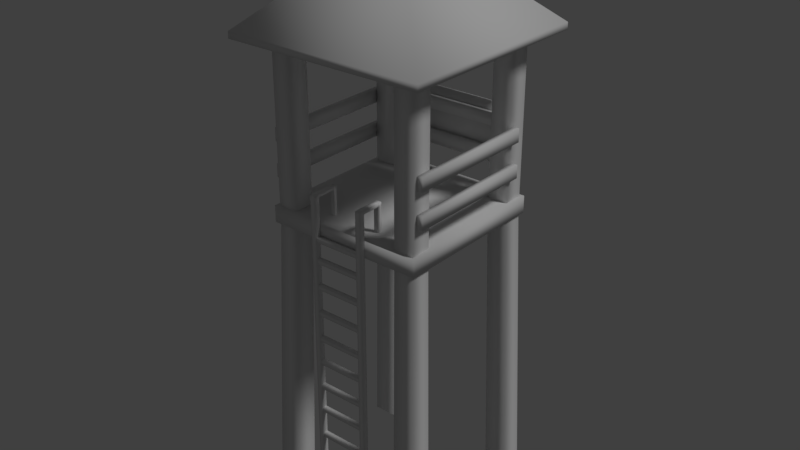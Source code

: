 # Source: Posto_Salva_vidas.blend  (saved by Blender 2.79.0; exported with 4.5.12 LTS)
import bpy
from mathutils import Matrix  # noqa: F401  (used for matrix-valued properties, if any)

bpy.ops.wm.read_factory_settings(use_empty=True)
scene = bpy.context.scene
scene.name = 'Scene'

# ---- collections
col_collection_1 = bpy.data.collections.new('Collection 1'); scene.collection.children.link(col_collection_1)

# ---- materials (node trees are filled in below, after node groups)
mat_material_001 = bpy.data.materials.new('Material.001')
mat_material_001.alpha_threshold = 0.0
mat_material_001.use_transparent_shadow = False
mat_material_001.roughness = 0.5
mat_material_001.specular_intensity = 0.02

# ---- material node trees

# ---- world
world_world = bpy.data.worlds.new('World'); scene.world = world_world
world_world.color = (0.05088, 0.05088, 0.05088)
world_world.use_sun_shadow = False
world_world.sun_shadow_jitter_overblur = 0.0
world_world.cycles.sampling_method = 'MANUAL'

# ---- lights
light_lamp = bpy.data.lights.new('Lamp', 'SUN')
light_lamp.transmission_factor = 0.0
light_lamp.cutoff_distance = 30.0
light_lamp.angle = 0.1993
light_lamp.energy = 1.0
light_lamp.shadow_buffer_clip_start = 1.001
light_lamp.shadow_soft_size = 0.1
light_lamp.shadow_cascade_max_distance = 1000.0

# ---- meshes
me_cube = bpy.data.meshes.new('Cube')
me_cube.from_pydata([(-0.6586, 0.9237, -0.004352), (-0.6586, 0.6716, -0.004352), (-0.9107, 0.6716, -0.004352), (-0.9107, 0.9237, -0.004352), (-0.5958, 0.8281, 3.107), (-0.5958, 0.6092, 3.107), (-0.8148, 0.6092, 3.107), (-0.8148, 0.8281, 3.107), (0.943, 0.9237, -0.004352), (0.943, 0.6716, -0.004352), (0.6909, 0.6716, -0.004352), (0.6909, 0.9237, -0.004352), (0.8471, 0.8281, 3.107), (0.8471, 0.6092, 3.107), (0.6281, 0.6092, 3.107), (0.6281, 0.8281, 3.107), (-0.6586, -0.6716, -0.004352), (-0.6586, -0.9237, -0.004352), (-0.9107, -0.9237, -0.004352), (-0.9107, -0.6716, -0.004352), (-0.5958, -0.6092, 3.107), (-0.5958, -0.8281, 3.107), (-0.8148, -0.8281, 3.107), (-0.8148, -0.6092, 3.107), (0.943, -0.6716, -0.004352), (0.943, -0.9237, -0.004352), (0.6909, -0.9237, -0.004352), (0.6909, -0.6716, -0.004352), (0.8471, -0.6092, 3.107), (0.8471, -0.8281, 3.107), (0.6281, -0.8281, 3.107), (0.6281, -0.6092, 3.107), (-0.5958, 0.8281, 5.017), (-0.5958, 0.6092, 5.017), (-0.8148, 0.8281, 5.017), (-0.8148, 0.6092, 5.017), (0.8471, 0.8281, 5.017), (0.8471, 0.6092, 5.017), (0.6281, 0.8281, 5.017), (0.6281, 0.6092, 5.017), (-0.5958, -0.6092, 5.017), (-0.5958, -0.8281, 5.017), (-0.8148, -0.6092, 5.017), (-0.8148, -0.8281, 5.017), (0.8471, -0.6092, 5.017), (0.8471, -0.8281, 5.017), (0.6281, -0.6092, 5.017), (0.6281, -0.8281, 5.017), (-1.096, 1.103, 4.96), (1.409e-08, 0.007132, 6.02), (1.096, 1.103, 5.031), (-1.096, -1.089, 4.96), (1.096, -1.089, 5.031), (1.096, -1.089, 4.96), (-1.096, -1.089, 5.031), (1.096, 1.103, 4.96), (-1.096, 1.103, 5.031), (-0.8557, -0.8601, 3.102), (-0.8557, -0.8601, 3.283), (-0.8557, 0.8636, 3.102), (-0.8557, 0.8636, 3.283), (0.8815, -0.8601, 3.102), (0.8815, -0.8601, 3.283), (0.8815, 0.8636, 3.102), (0.8815, 0.8636, 3.283), (-0.7145, 0.8354, 3.551), (-0.7145, 0.8354, 3.692), (0.7375, 0.8354, 3.551), (0.7375, 0.8354, 3.692), (-0.7145, 0.8937, 3.551), (-0.7145, 0.8937, 3.692), (0.7375, 0.8937, 3.551), (0.7375, 0.8937, 3.692), (0.6248, 0.907, 3.517), (0.6248, 0.907, 4.162), (-0.6017, 0.907, 3.517), (-0.6017, 0.907, 4.162), (0.6248, 0.895, 3.517), (0.6248, 0.895, 4.162), (-0.6017, 0.895, 3.517), (-0.6017, 0.895, 4.162), (-0.3098, -0.9209, 3.556), (-0.3098, -0.8632, 3.556), (-0.3098, -0.9209, -0.007036), (-0.3098, -0.8632, -0.007036), (-0.2515, -0.9209, 3.556), (-0.2515, -0.8632, 3.556), (-0.2515, -0.9209, -0.007036), (-0.2515, -0.8632, -0.007036), (-0.2515, -0.8632, 3.592), (-0.2515, -0.9209, 3.592), (-0.3098, -0.9209, 3.592), (-0.3098, -0.8632, 3.592), (-0.2515, -0.6626, 3.556), (-0.3098, -0.6626, 3.556), (-0.2515, -0.6626, 3.592), (-0.3098, -0.6626, 3.592), (-0.2515, -0.6251, 3.556), (-0.3098, -0.6251, 3.556), (-0.2515, -0.6251, 3.592), (-0.3098, -0.6251, 3.592), (-0.2515, -0.6626, 3.264), (-0.3098, -0.6626, 3.264), (-0.2515, -0.6251, 3.264), (-0.3098, -0.6251, 3.264), (-0.2686, -0.916, 0.5058), (-0.2686, -0.916, 0.5546), (-0.2686, -0.8673, 0.5058), (-0.2686, -0.8673, 0.5546), (0.2749, -0.916, 0.5058), (0.2749, -0.916, 0.5546), (0.2749, -0.8673, 0.5058), (0.2749, -0.8673, 0.5546), (0.247, -0.9209, 3.556), (0.247, -0.8632, 3.556), (0.247, -0.9209, -0.007036), (0.247, -0.8632, -0.007036), (0.3054, -0.9209, 3.556), (0.3054, -0.8632, 3.556), (0.3054, -0.9209, -0.007036), (0.3054, -0.8632, -0.007036), (0.3054, -0.8632, 3.592), (0.3054, -0.9209, 3.592), (0.247, -0.9209, 3.592), (0.247, -0.8632, 3.592), (0.3054, -0.6626, 3.556), (0.247, -0.6626, 3.556), (0.3054, -0.6626, 3.592), (0.247, -0.6626, 3.592), (0.3054, -0.6251, 3.556), (0.247, -0.6251, 3.556), (0.3054, -0.6251, 3.592), (0.247, -0.6251, 3.592), (0.3054, -0.6626, 3.264), (0.247, -0.6626, 3.264), (0.3054, -0.6251, 3.264), (0.247, -0.6251, 3.264), (-0.2686, -0.916, 0.8271), (-0.2686, -0.916, 0.8758), (-0.2686, -0.8673, 0.8271), (-0.2686, -0.8673, 0.8758), (0.2749, -0.916, 0.8271), (0.2749, -0.916, 0.8758), (0.2749, -0.8673, 0.8271), (0.2749, -0.8673, 0.8758), (-0.2686, -0.916, 1.144), (-0.2686, -0.916, 1.193), (-0.2686, -0.8673, 1.144), (-0.2686, -0.8673, 1.193), (0.2749, -0.916, 1.144), (0.2749, -0.916, 1.193), (0.2749, -0.8673, 1.144), (0.2749, -0.8673, 1.193), (-0.2686, -0.916, 1.429), (-0.2686, -0.916, 1.477), (-0.2686, -0.8673, 1.429), (-0.2686, -0.8673, 1.477), (0.2749, -0.916, 1.429), (0.2749, -0.916, 1.477), (0.2749, -0.8673, 1.429), (0.2749, -0.8673, 1.477), (-0.2686, -0.916, 1.724), (-0.2686, -0.916, 1.773), (-0.2686, -0.8673, 1.724), (-0.2686, -0.8673, 1.773), (0.2749, -0.916, 1.724), (0.2749, -0.916, 1.773), (0.2749, -0.8673, 1.724), (0.2749, -0.8673, 1.773), (-0.2686, -0.916, 1.998), (-0.2686, -0.916, 2.046), (-0.2686, -0.8673, 1.998), (-0.2686, -0.8673, 2.046), (0.2749, -0.916, 1.998), (0.2749, -0.916, 2.046), (0.2749, -0.8673, 1.998), (0.2749, -0.8673, 2.046), (-0.2686, -0.916, 2.293), (-0.2686, -0.916, 2.342), (-0.2686, -0.8673, 2.293), (-0.2686, -0.8673, 2.342), (0.2749, -0.916, 2.293), (0.2749, -0.916, 2.342), (0.2749, -0.8673, 2.293), (0.2749, -0.8673, 2.342), (-0.2686, -0.916, 2.588), (-0.2686, -0.916, 2.637), (-0.2686, -0.8673, 2.588), (-0.2686, -0.8673, 2.637), (0.2749, -0.916, 2.588), (0.2749, -0.916, 2.637), (0.2749, -0.8673, 2.588), (0.2749, -0.8673, 2.637), (-0.2686, -0.916, 2.873), (-0.2686, -0.916, 2.921), (-0.2686, -0.8673, 2.873), (-0.2686, -0.8673, 2.921), (0.2749, -0.916, 2.873), (0.2749, -0.916, 2.921), (0.2749, -0.8673, 2.873), (0.2749, -0.8673, 2.921), (-0.2686, -0.916, 3.102), (-0.2686, -0.916, 3.151), (-0.2686, -0.8673, 3.102), (-0.2686, -0.8673, 3.151), (0.2749, -0.916, 3.102), (0.2749, -0.916, 3.151), (0.2749, -0.8673, 3.102), (0.2749, -0.8673, 3.151), (-0.7145, 0.8354, 3.925), (-0.7145, 0.8354, 4.066), (0.7375, 0.8354, 3.925), (0.7375, 0.8354, 4.066), (-0.7145, 0.8937, 3.925), (-0.7145, 0.8937, 4.066), (0.7375, 0.8937, 3.925), (0.7375, 0.8937, 4.066), (0.9116, -0.7847, 3.551), (0.9116, -0.7847, 3.692), (0.9116, 0.6673, 3.551), (0.9116, 0.6673, 3.692), (0.8533, -0.7847, 3.551), (0.8533, -0.7847, 3.692), (0.8533, 0.6673, 3.551), (0.8533, 0.6673, 3.692), (0.9116, -0.7847, 3.925), (0.9116, -0.7847, 4.066), (0.9116, 0.6673, 3.925), (0.9116, 0.6673, 4.066), (0.8533, -0.7847, 3.925), (0.8533, -0.7847, 4.066), (0.8533, 0.6673, 3.925), (0.8533, 0.6673, 4.066), (-0.8173, -0.7847, 3.551), (-0.8173, -0.7847, 3.692), (-0.8173, 0.6673, 3.551), (-0.8173, 0.6673, 3.692), (-0.8756, -0.7847, 3.551), (-0.8756, -0.7847, 3.692), (-0.8756, 0.6673, 3.551), (-0.8756, 0.6673, 3.692), (-0.8173, -0.7847, 3.925), (-0.8173, -0.7847, 4.066), (-0.8173, 0.6673, 3.925), (-0.8173, 0.6673, 4.066), (-0.8756, -0.7847, 3.925), (-0.8756, -0.7847, 4.066), (-0.8756, 0.6673, 3.925), (-0.8756, 0.6673, 4.066)], [], [(0, 4, 5, 1), (1, 5, 6, 2), (2, 6, 7, 3), (4, 0, 3, 7), (81, 82, 84, 83), (23, 42, 40, 20), (8, 12, 13, 9), (9, 13, 14, 10), (10, 14, 15, 11), (12, 8, 11, 15), (5, 33, 35, 6), (16, 20, 21, 17), (17, 21, 22, 18), (18, 22, 23, 19), (20, 16, 19, 23), (30, 47, 46, 31), (24, 28, 29, 25), (25, 29, 30, 26), (26, 30, 31, 27), (28, 24, 27, 31), (14, 39, 38, 15), (29, 45, 47, 30), (14, 13, 37, 39), (6, 35, 34, 7), (21, 41, 43, 22), (12, 36, 37, 13), (22, 43, 42, 23), (12, 15, 38, 36), (28, 44, 45, 29), (28, 31, 46, 44), (7, 34, 32, 4), (20, 40, 41, 21), (49, 56, 54), (52, 54, 51, 53), (49, 54, 52), (50, 52, 53, 55), (56, 50, 55, 48), (54, 56, 48, 51), (57, 58, 60, 59), (51, 48, 55, 53), (56, 49, 50), (59, 60, 64, 63), (63, 64, 62, 61), (61, 62, 58, 57), (59, 63, 61, 57), (64, 60, 58, 62), (4, 32, 33, 5), (68, 67, 71, 72), (66, 65, 67, 68), (72, 71, 69, 70), (70, 69, 65, 66), (65, 69, 71, 67), (70, 66, 68, 72), (76, 75, 79, 80), (74, 73, 75, 76), (80, 79, 77, 78), (78, 77, 73, 74), (73, 77, 79, 75), (78, 74, 76, 80), (87, 88, 86, 85), (83, 87, 85, 81), (88, 84, 82, 86), (89, 86, 93, 95), (90, 89, 92, 91), (85, 86, 89, 90), (82, 81, 91, 92), (81, 85, 90, 91), (94, 96, 100, 98), (86, 82, 94, 93), (82, 92, 96, 94), (92, 89, 95, 96), (97, 98, 100, 99), (98, 97, 103, 104), (95, 93, 97, 99), (96, 95, 99, 100), (94, 98, 104, 102), (93, 94, 102, 101), (97, 93, 101, 103), (109, 110, 106, 105), (107, 108, 112, 111), (107, 111, 109, 105), (112, 108, 106, 110), (49, 52, 50), (113, 114, 116, 115), (119, 120, 118, 117), (115, 119, 117, 113), (120, 116, 114, 118), (121, 118, 125, 127), (122, 121, 124, 123), (117, 118, 121, 122), (114, 113, 123, 124), (113, 117, 122, 123), (126, 128, 132, 130), (118, 114, 126, 125), (114, 124, 128, 126), (124, 121, 127, 128), (129, 130, 132, 131), (130, 129, 135, 136), (127, 125, 129, 131), (128, 127, 131, 132), (126, 130, 136, 134), (125, 126, 134, 133), (129, 125, 133, 135), (141, 142, 138, 137), (139, 140, 144, 143), (139, 143, 141, 137), (144, 140, 138, 142), (149, 150, 146, 145), (147, 148, 152, 151), (147, 151, 149, 145), (152, 148, 146, 150), (157, 158, 154, 153), (155, 156, 160, 159), (155, 159, 157, 153), (160, 156, 154, 158), (165, 166, 162, 161), (163, 164, 168, 167), (163, 167, 165, 161), (168, 164, 162, 166), (173, 174, 170, 169), (171, 172, 176, 175), (171, 175, 173, 169), (176, 172, 170, 174), (181, 182, 178, 177), (179, 180, 184, 183), (179, 183, 181, 177), (184, 180, 178, 182), (189, 190, 186, 185), (187, 188, 192, 191), (187, 191, 189, 185), (192, 188, 186, 190), (197, 198, 194, 193), (195, 196, 200, 199), (195, 199, 197, 193), (200, 196, 194, 198), (205, 206, 202, 201), (203, 204, 208, 207), (203, 207, 205, 201), (208, 204, 202, 206), (212, 211, 215, 216), (210, 209, 211, 212), (216, 215, 213, 214), (214, 213, 209, 210), (209, 213, 215, 211), (214, 210, 212, 216), (220, 219, 223, 224), (218, 217, 219, 220), (224, 223, 221, 222), (222, 221, 217, 218), (217, 221, 223, 219), (222, 218, 220, 224), (228, 227, 231, 232), (226, 225, 227, 228), (232, 231, 229, 230), (230, 229, 225, 226), (225, 229, 231, 227), (230, 226, 228, 232), (236, 235, 239, 240), (234, 233, 235, 236), (240, 239, 237, 238), (238, 237, 233, 234), (233, 237, 239, 235), (238, 234, 236, 240), (244, 243, 247, 248), (242, 241, 243, 244), (248, 247, 245, 246), (246, 245, 241, 242), (241, 245, 247, 243), (246, 242, 244, 248)])
me_cube.polygons.foreach_set('use_smooth', [True] * 169)
_uv = me_cube.uv_layers.new(name='UVMap')
_uv.uv.foreach_set('vector', [0.9829, 0.5974, 0.9812, 0.7628, 0.9696, 0.7629, 0.9696, 0.5974, 0.9696, 0.5974, 0.9696, 0.7629, 0.9579, 0.7628, 0.9562, 0.5974, 0.9562, 0.5974, 0.9579, 0.7628, 0.9445, 0.7627, 0.9445, 0.5974, 0.9812, 0.7628, 0.9829, 0.5974, 0.9946, 0.5974, 0.9946, 0.7627, 0.9397, 0.8866, 0.9347, 0.8866, 0.9347, 0.5981, 0.9398, 0.5981, 0.9812, 0.7628, 0.9812, 0.8644, 0.9695, 0.8644, 0.9696, 0.7629, 0.9946, 0.5974, 0.9946, 0.7627, 0.9812, 0.7628, 0.9829, 0.5974, 0.9829, 0.5974, 0.9812, 0.7628, 0.9696, 0.7629, 0.9696, 0.5974, 0.9696, 0.5974, 0.9696, 0.7629, 0.9579, 0.7628, 0.9562, 0.5974, 0.9445, 0.7627, 0.9445, 0.5974, 0.9562, 0.5974, 0.9579, 0.7628, 0.9696, 0.7629, 0.9695, 0.8644, 0.9579, 0.8644, 0.9579, 0.7628, 0.9696, 0.5974, 0.9696, 0.7629, 0.9579, 0.7628, 0.9562, 0.5974, 0.9562, 0.5974, 0.9579, 0.7628, 0.9445, 0.7627, 0.9445, 0.5974, 0.9946, 0.5974, 0.9946, 0.7627, 0.9812, 0.7628, 0.9829, 0.5974, 0.9696, 0.7629, 0.9696, 0.5974, 0.9829, 0.5974, 0.9812, 0.7628, 0.9812, 0.7628, 0.9813, 0.8644, 0.9696, 0.8644, 0.9696, 0.7629, 0.9562, 0.5975, 0.9579, 0.7628, 0.9445, 0.7627, 0.9445, 0.5975, 0.9946, 0.5975, 0.9946, 0.7627, 0.9812, 0.7628, 0.9829, 0.5975, 0.9829, 0.5975, 0.9812, 0.7628, 0.9696, 0.7629, 0.9696, 0.5975, 0.9579, 0.7628, 0.9562, 0.5975, 0.9696, 0.5975, 0.9696, 0.7629, 0.9696, 0.7629, 0.9696, 0.8643, 0.9579, 0.8643, 0.9579, 0.7628, 0.9946, 0.7627, 0.9946, 0.8644, 0.9813, 0.8644, 0.9812, 0.7628, 0.9696, 0.7629, 0.9812, 0.7628, 0.9812, 0.8643, 0.9696, 0.8643, 0.9579, 0.7628, 0.9579, 0.8644, 0.9445, 0.8644, 0.9445, 0.7627, 0.9579, 0.7628, 0.9579, 0.8644, 0.9445, 0.8644, 0.9445, 0.7627, 0.9946, 0.7627, 0.9946, 0.8643, 0.9812, 0.8643, 0.9812, 0.7628, 0.9946, 0.7627, 0.9946, 0.8644, 0.9812, 0.8644, 0.9812, 0.7628, 0.9445, 0.7627, 0.9579, 0.7628, 0.9579, 0.8643, 0.9445, 0.8643, 0.9579, 0.7628, 0.9579, 0.8644, 0.9445, 0.8644, 0.9445, 0.7627, 0.9579, 0.7628, 0.9696, 0.7629, 0.9696, 0.8644, 0.9579, 0.8644, 0.9946, 0.7627, 0.9946, 0.8644, 0.9812, 0.8644, 0.9812, 0.7628, 0.9696, 0.7629, 0.9695, 0.8644, 0.9579, 0.8644, 0.9579, 0.7628, 0.08171, 0.922, 0.008822, 0.9949, 0.008822, 0.8491, 0.9209, 0.5995, 0.9209, 0.7919, 0.9272, 0.7919, 0.9272, 0.5995, 0.08171, 0.922, 0.008822, 0.8491, 0.1546, 0.8491, 0.9209, 0.7919, 0.9209, 0.5995, 0.9272, 0.5995, 0.9272, 0.7919, 0.9209, 0.5995, 0.9209, 0.7919, 0.9272, 0.7919, 0.9272, 0.5995, 0.9209, 0.7919, 0.9209, 0.5995, 0.9272, 0.5995, 0.9272, 0.7919, 0.8925, 0.9977, 0.9049, 0.9977, 0.9049, 0.9042, 0.8925, 0.9042, 0.7633, 0.9342, 0.7633, 0.8669, 0.8834, 0.8669, 0.8834, 0.9342, 0.008822, 0.9949, 0.08171, 0.922, 0.1546, 0.9949, 0.8925, 0.9042, 0.9049, 0.9042, 0.9049, 0.9977, 0.8925, 0.9977, 0.8925, 0.9977, 0.9049, 0.9977, 0.9049, 0.9042, 0.8925, 0.9042, 0.8925, 0.9042, 0.9049, 0.9042, 0.9049, 0.9977, 0.8925, 0.9977, 0.9049, 0.9977, 0.9049, 0.9042, 0.9977, 0.9042, 0.9977, 0.9977, 0.9977, 0.9042, 0.9977, 0.9977, 0.9049, 0.9977, 0.9049, 0.9042, 0.9812, 0.7628, 0.9812, 0.8644, 0.9695, 0.8644, 0.9696, 0.7629, 0.937, 0.9012, 0.9425, 0.9012, 0.9425, 0.8977, 0.937, 0.8977, 0.9286, 0.8994, 0.9188, 0.8994, 0.9188, 0.7979, 0.9286, 0.7979, 0.9425, 0.888, 0.9425, 0.8977, 0.9992, 0.8977, 0.9992, 0.888, 0.9425, 0.8977, 0.937, 0.8977, 0.937, 0.9012, 0.9425, 0.9012, 0.9992, 0.9012, 0.9992, 0.8977, 0.9425, 0.8977, 0.9425, 0.9012, 0.9425, 0.8977, 0.9425, 0.9012, 0.9992, 0.9012, 0.9992, 0.8977, 0.9115, 0.8985, 0.9115, 0.8364, 0.9152, 0.8364, 0.9152, 0.8985, 0.7622, 0.9963, 0.7622, 0.9317, 0.885, 0.9317, 0.885, 0.9963, 0.885, 0.8666, 0.885, 0.9312, 0.7622, 0.9312, 0.7622, 0.8666, 0.9152, 0.8364, 0.9152, 0.8985, 0.9115, 0.8985, 0.9115, 0.8364, 0.9115, 0.8985, 0.9152, 0.8985, 0.9152, 0.8364, 0.9115, 0.8364, 0.9152, 0.8364, 0.9115, 0.8364, 0.9115, 0.8985, 0.9152, 0.8985, 0.9347, 0.5981, 0.9397, 0.5981, 0.9397, 0.8866, 0.9347, 0.8866, 0.9398, 0.5981, 0.9347, 0.5981, 0.9347, 0.8866, 0.9397, 0.8866, 0.9397, 0.5981, 0.9347, 0.5981, 0.9347, 0.8866, 0.9397, 0.8866, 0.9448, 0.8738, 0.9448, 0.8776, 0.961, 0.8776, 0.961, 0.8738, 0.9347, 0.8897, 0.9347, 0.8947, 0.9397, 0.8947, 0.9397, 0.8897, 0.9347, 0.8866, 0.9397, 0.8866, 0.9397, 0.8897, 0.9347, 0.8897, 0.9347, 0.8866, 0.9397, 0.8866, 0.9397, 0.8897, 0.9347, 0.8897, 0.9397, 0.8866, 0.9347, 0.8866, 0.9347, 0.8897, 0.9397, 0.8897, 0.9513, 0.872, 0.9482, 0.872, 0.9482, 0.8688, 0.9513, 0.8688, 0.9448, 0.8776, 0.9448, 0.8738, 0.961, 0.8738, 0.961, 0.8776, 0.9448, 0.8738, 0.9448, 0.8776, 0.961, 0.8776, 0.961, 0.8738, 0.9448, 0.8776, 0.9448, 0.8738, 0.961, 0.8738, 0.961, 0.8776, 0.9513, 0.872, 0.9513, 0.8688, 0.9482, 0.8688, 0.9482, 0.872, 0.9513, 0.8688, 0.9513, 0.872, 0.9751, 0.872, 0.9751, 0.8688, 0.9482, 0.8688, 0.9513, 0.8688, 0.9513, 0.872, 0.9482, 0.872, 0.9451, 0.8688, 0.9451, 0.872, 0.9482, 0.872, 0.9482, 0.8688, 0.9513, 0.872, 0.9513, 0.8688, 0.9751, 0.8688, 0.9751, 0.872, 0.9513, 0.8688, 0.9513, 0.872, 0.9751, 0.872, 0.9751, 0.8688, 0.9513, 0.872, 0.9513, 0.8688, 0.9751, 0.8688, 0.9751, 0.872, 0.994, 0.8858, 0.994, 0.8819, 0.95, 0.8819, 0.95, 0.8858, 0.95, 0.8819, 0.95, 0.8858, 0.994, 0.8858, 0.994, 0.8819, 0.95, 0.8819, 0.994, 0.8819, 0.994, 0.8858, 0.95, 0.8858, 0.994, 0.8858, 0.95, 0.8858, 0.95, 0.8819, 0.994, 0.8819, 0.08171, 0.922, 0.1546, 0.8491, 0.1546, 0.9949, 0.9397, 0.8866, 0.9347, 0.8866, 0.9347, 0.5981, 0.9398, 0.5981, 0.9347, 0.5981, 0.9397, 0.5981, 0.9397, 0.8866, 0.9347, 0.8866, 0.9398, 0.5981, 0.9347, 0.5981, 0.9347, 0.8866, 0.9397, 0.8866, 0.9397, 0.5981, 0.9347, 0.5981, 0.9347, 0.8866, 0.9397, 0.8866, 0.9448, 0.8738, 0.9448, 0.8776, 0.961, 0.8776, 0.961, 0.8738, 0.9347, 0.8897, 0.9347, 0.8947, 0.9397, 0.8947, 0.9397, 0.8897, 0.9347, 0.8866, 0.9397, 0.8866, 0.9397, 0.8897, 0.9347, 0.8897, 0.9347, 0.8866, 0.9397, 0.8866, 0.9397, 0.8897, 0.9347, 0.8897, 0.9397, 0.8866, 0.9347, 0.8866, 0.9347, 0.8897, 0.9397, 0.8897, 0.9513, 0.872, 0.9482, 0.872, 0.9482, 0.8688, 0.9513, 0.8688, 0.9448, 0.8776, 0.9448, 0.8738, 0.961, 0.8738, 0.961, 0.8776, 0.9448, 0.8738, 0.9448, 0.8776, 0.961, 0.8776, 0.961, 0.8738, 0.9448, 0.8776, 0.9448, 0.8738, 0.961, 0.8738, 0.961, 0.8776, 0.9513, 0.872, 0.9513, 0.8688, 0.9482, 0.8688, 0.9482, 0.872, 0.9513, 0.8688, 0.9513, 0.872, 0.9751, 0.872, 0.9751, 0.8688, 0.9482, 0.8688, 0.9513, 0.8688, 0.9513, 0.872, 0.9482, 0.872, 0.9451, 0.8688, 0.9451, 0.872, 0.9482, 0.872, 0.9482, 0.8688, 0.9513, 0.872, 0.9513, 0.8688, 0.9751, 0.8688, 0.9751, 0.872, 0.9513, 0.8688, 0.9513, 0.872, 0.9751, 0.872, 0.9751, 0.8688, 0.9513, 0.872, 0.9513, 0.8688, 0.9751, 0.8688, 0.9751, 0.872, 0.994, 0.8858, 0.994, 0.8819, 0.95, 0.8819, 0.95, 0.8858, 0.95, 0.8819, 0.95, 0.8858, 0.994, 0.8858, 0.994, 0.8819, 0.95, 0.8819, 0.994, 0.8819, 0.994, 0.8858, 0.95, 0.8858, 0.994, 0.8858, 0.95, 0.8858, 0.95, 0.8819, 0.994, 0.8819, 0.994, 0.8858, 0.994, 0.8819, 0.95, 0.8819, 0.95, 0.8858, 0.95, 0.8819, 0.95, 0.8858, 0.994, 0.8858, 0.994, 0.8819, 0.95, 0.8819, 0.994, 0.8819, 0.994, 0.8858, 0.95, 0.8858, 0.994, 0.8858, 0.95, 0.8858, 0.95, 0.8819, 0.994, 0.8819, 0.994, 0.8858, 0.994, 0.8819, 0.95, 0.8819, 0.95, 0.8858, 0.95, 0.8819, 0.95, 0.8858, 0.994, 0.8858, 0.994, 0.8819, 0.95, 0.8819, 0.994, 0.8819, 0.994, 0.8858, 0.95, 0.8858, 0.994, 0.8858, 0.95, 0.8858, 0.95, 0.8819, 0.994, 0.8819, 0.994, 0.8858, 0.994, 0.8819, 0.95, 0.8819, 0.95, 0.8858, 0.95, 0.8819, 0.95, 0.8858, 0.994, 0.8858, 0.994, 0.8819, 0.95, 0.8819, 0.994, 0.8819, 0.994, 0.8858, 0.95, 0.8858, 0.994, 0.8858, 0.95, 0.8858, 0.95, 0.8819, 0.994, 0.8819, 0.994, 0.8858, 0.994, 0.8819, 0.95, 0.8819, 0.95, 0.8858, 0.95, 0.8819, 0.95, 0.8858, 0.994, 0.8858, 0.994, 0.8819, 0.95, 0.8819, 0.994, 0.8819, 0.994, 0.8858, 0.95, 0.8858, 0.994, 0.8858, 0.95, 0.8858, 0.95, 0.8819, 0.994, 0.8819, 0.994, 0.8858, 0.994, 0.8819, 0.95, 0.8819, 0.95, 0.8858, 0.95, 0.8819, 0.95, 0.8858, 0.994, 0.8858, 0.994, 0.8819, 0.95, 0.8819, 0.994, 0.8819, 0.994, 0.8858, 0.95, 0.8858, 0.994, 0.8858, 0.95, 0.8858, 0.95, 0.8819, 0.994, 0.8819, 0.994, 0.8858, 0.994, 0.8819, 0.95, 0.8819, 0.95, 0.8858, 0.95, 0.8819, 0.95, 0.8858, 0.994, 0.8858, 0.994, 0.8819, 0.95, 0.8819, 0.994, 0.8819, 0.994, 0.8858, 0.95, 0.8858, 0.994, 0.8858, 0.95, 0.8858, 0.95, 0.8819, 0.994, 0.8819, 0.994, 0.8858, 0.994, 0.8819, 0.95, 0.8819, 0.95, 0.8858, 0.95, 0.8819, 0.95, 0.8858, 0.994, 0.8858, 0.994, 0.8819, 0.95, 0.8819, 0.994, 0.8819, 0.994, 0.8858, 0.95, 0.8858, 0.994, 0.8858, 0.95, 0.8858, 0.95, 0.8819, 0.994, 0.8819, 0.994, 0.8858, 0.994, 0.8819, 0.95, 0.8819, 0.95, 0.8858, 0.95, 0.8819, 0.95, 0.8858, 0.994, 0.8858, 0.994, 0.8819, 0.95, 0.8819, 0.994, 0.8819, 0.994, 0.8858, 0.95, 0.8858, 0.994, 0.8858, 0.95, 0.8858, 0.95, 0.8819, 0.994, 0.8819, 0.937, 0.9012, 0.9425, 0.9012, 0.9425, 0.8977, 0.937, 0.8977, 0.9286, 0.8994, 0.9188, 0.8994, 0.9188, 0.7979, 0.9286, 0.7979, 0.9425, 0.888, 0.9425, 0.8977, 0.9992, 0.8977, 0.9992, 0.888, 0.9425, 0.8977, 0.937, 0.8977, 0.937, 0.9012, 0.9425, 0.9012, 0.9992, 0.9012, 0.9992, 0.8977, 0.9425, 0.8977, 0.9425, 0.9012, 0.9425, 0.8977, 0.9425, 0.9012, 0.9992, 0.9012, 0.9992, 0.8977, 0.937, 0.9012, 0.9425, 0.9012, 0.9425, 0.8977, 0.937, 0.8977, 0.9286, 0.8994, 0.9188, 0.8994, 0.9188, 0.7979, 0.9286, 0.7979, 0.9425, 0.888, 0.9425, 0.8977, 0.9992, 0.8977, 0.9992, 0.888, 0.9425, 0.8977, 0.937, 0.8977, 0.937, 0.9012, 0.9425, 0.9012, 0.9992, 0.9012, 0.9992, 0.8977, 0.9425, 0.8977, 0.9425, 0.9012, 0.9425, 0.8977, 0.9425, 0.9012, 0.9992, 0.9012, 0.9992, 0.8977, 0.937, 0.9012, 0.9425, 0.9012, 0.9425, 0.8977, 0.937, 0.8977, 0.9286, 0.8994, 0.9188, 0.8994, 0.9188, 0.7979, 0.9286, 0.7979, 0.9425, 0.888, 0.9425, 0.8977, 0.9992, 0.8977, 0.9992, 0.888, 0.9425, 0.8977, 0.937, 0.8977, 0.937, 0.9012, 0.9425, 0.9012, 0.9992, 0.9012, 0.9992, 0.8977, 0.9425, 0.8977, 0.9425, 0.9012, 0.9425, 0.8977, 0.9425, 0.9012, 0.9992, 0.9012, 0.9992, 0.8977, 0.937, 0.9012, 0.9425, 0.9012, 0.9425, 0.8977, 0.937, 0.8977, 0.9286, 0.8994, 0.9188, 0.8994, 0.9188, 0.7979, 0.9286, 0.7979, 0.9425, 0.888, 0.9425, 0.8977, 0.9992, 0.8977, 0.9992, 0.888, 0.9425, 0.8977, 0.937, 0.8977, 0.937, 0.9012, 0.9425, 0.9012, 0.9992, 0.9012, 0.9992, 0.8977, 0.9425, 0.8977, 0.9425, 0.9012, 0.9425, 0.8977, 0.9425, 0.9012, 0.9992, 0.9012, 0.9992, 0.8977, 0.937, 0.9012, 0.9425, 0.9012, 0.9425, 0.8977, 0.937, 0.8977, 0.9286, 0.8994, 0.9188, 0.8994, 0.9188, 0.7979, 0.9286, 0.7979, 0.9425, 0.888, 0.9425, 0.8977, 0.9992, 0.8977, 0.9992, 0.888, 0.9425, 0.8977, 0.937, 0.8977, 0.937, 0.9012, 0.9425, 0.9012, 0.9992, 0.9012, 0.9992, 0.8977, 0.9425, 0.8977, 0.9425, 0.9012, 0.9425, 0.8977, 0.9425, 0.9012, 0.9992, 0.9012, 0.9992, 0.8977])
me_cube.materials.append(mat_material_001)
me_cube.materials.append(None)
me_cube.use_remesh_preserve_volume = False
me_cube.use_remesh_preserve_attributes = False
me_cube.use_mirror_vertex_groups = False
me_cube.auto_texspace = False
me_cube.update()

# ---- objects
ob_posto_salva_vidas = bpy.data.objects.new('Posto salva vidas', me_cube)
ob_lamp = bpy.data.objects.new('Lamp', light_lamp)

# ---- transforms, parenting, visibility, modifiers, constraints
ob_posto_salva_vidas.location = (0.0, 0.0, 0.0)
ob_posto_salva_vidas.lock_rotations_4d = False
ob_posto_salva_vidas.empty_display_type = 'ARROWS'
ob_posto_salva_vidas.show_texture_space = True
ob_posto_salva_vidas.lineart.crease_threshold = 0.0
ob_lamp.location = (4.076, 1.005, 5.904)
ob_lamp.rotation_euler = (0.6503, 0.05522, 1.866)
ob_lamp.lock_rotations_4d = False
ob_lamp.empty_display_type = 'ARROWS'
ob_lamp.color = (0.0, 0.0, 0.0, 0.0)
ob_lamp.lineart.crease_threshold = 0.0

# ---- collection membership
col_collection_1.objects.link(ob_posto_salva_vidas)
col_collection_1.objects.link(ob_lamp)

# ---- scene / render settings (as saved in the file)
scene.frame_start = 1; scene.frame_end = 250; scene.frame_set(0)
scene.render.engine = 'BLENDER_EEVEE_NEXT'
scene.render.resolution_percentage = 50
scene.render.dither_intensity = 0.0
scene.cycles.use_denoising = False
scene.cycles.samples = 128
scene.cycles.sampling_pattern = 'TABULATED_SOBOL'
scene.cycles.use_adaptive_sampling = False
scene.cycles.use_light_tree = False
scene.cycles.blur_glossy = 0.0
scene.cycles.sample_clamp_indirect = 0.0
scene.view_settings.view_transform = 'Standard'
bpy.context.view_layer.update()

# ---- added for rendering (the .blend has no active camera): camera
cam_auto = bpy.data.cameras.new('AutoCamera')
cam_auto.lens = 50.0
cam_auto.sensor_width = 36.0
cam_auto.clip_end = 1000.0
ob_auto_camera = bpy.data.objects.new('AutoCamera', cam_auto)
scene.collection.objects.link(ob_auto_camera)
ob_auto_camera.location = (6.27035, -7.51729, 8.02267)
ob_auto_camera.rotation_euler = (1.09748, -7.21219e-08, 0.694738)
scene.camera = ob_auto_camera
bpy.context.view_layer.update()
